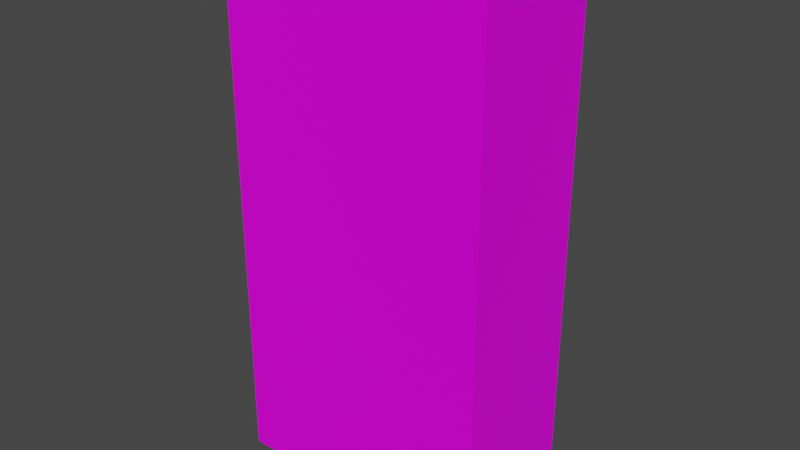 # Source: Locker01.blend  (saved by Blender 3.6.11; exported with 4.5.12 LTS)
import bpy
from mathutils import Matrix  # noqa: F401  (used for matrix-valued properties, if any)

bpy.ops.wm.read_factory_settings(use_empty=True)
scene = bpy.context.scene
scene.name = 'Scene'

# ---- collections
col_collection = bpy.data.collections.new('Collection'); scene.collection.children.link(col_collection)

# ---- images (referenced by path relative to the original .blend; pixels are not part of the script)
import os
ASSET_DIR = os.environ.get("B2B_ASSET_DIR", "")  # directory of the original .blend (textures are referenced by path, not embedded)
HERE = os.path.dirname(os.path.abspath(__file__))  # packed textures are extracted next to this script under _unpacked/

def load_image(name, relpath, width, height, colorspace="sRGB"):
    """Load a texture the original file referenced (path relative to the .blend, or extracted next to this script)."""
    p = next((c for c in (os.path.join(HERE, relpath), os.path.join(ASSET_DIR, relpath)) if relpath and os.path.exists(c)), "")
    if p:
        img = bpy.data.images.load(p, check_existing=True)
        img.name = name
    else:  # same state as the original file: an image datablock whose file is absent (Cycles renders it pink)
        img = bpy.data.images.new(name, width, height)
        img.source = "FILE"
        img.filepath = "//" + (relpath or name)
    img.colorspace_settings.name = colorspace
    return img
img_locker01_a_png_001 = load_image('Locker01_a.png.001', 'Locker01_a.png', 1024, 1024, 'sRGB')

# ---- materials (node trees are filled in below, after node groups)
mat_material = bpy.data.materials.new('Material')
mat_material.alpha_threshold = 0.0
mat_material.use_transparent_shadow = False
mat_material.roughness = 0.5
mat_material.line_color = (0.0, 0.0, 0.0, 1.0)

# ---- material node trees
mat_material.use_nodes = True; mat_material.node_tree.nodes.clear()
_N = mat_material.node_tree.nodes; _L = mat_material.node_tree.links
n0 = _N.new('ShaderNodeOutputMaterial'); n0.name = 'Material Output'; n0.location = (300, 300)
n1 = _N.new('ShaderNodeBsdfPrincipled'); n1.name = 'Principled BSDF'; n1.location = (10, 300)
n1.distribution = 'GGX'
n1.subsurface_method = 'RANDOM_WALK_SKIN'
n1.inputs[3].default_value = 1.45
n1.inputs[13].default_value = 0.2
n1.inputs[27].default_value = (0.0, 0.0, 0.0, 1.0)
n1.inputs[28].default_value = 1.0
n2 = _N.new('ShaderNodeTexImage'); n2.name = 'Image Texture'; n2.location = (-280, 280)
n2.image = img_locker01_a_png_001
n2.interpolation = 'Closest'
_L.new(n1.outputs[0], n0.inputs[0])
_L.new(n2.outputs[0], n1.inputs[0])
n0.is_active_output = True

# ---- world
world_world = bpy.data.worlds.new('World'); scene.world = world_world
world_world.use_nodes = True; world_world.node_tree.nodes.clear()
_N = world_world.node_tree.nodes; _L = world_world.node_tree.links
n0 = _N.new('ShaderNodeOutputWorld'); n0.name = 'World Output'; n0.location = (300, 300)
n1 = _N.new('ShaderNodeBackground'); n1.name = 'Background'; n1.location = (10, 300)
n1.inputs[0].default_value = (0.05088, 0.05088, 0.05088, 1.0)
_L.new(n1.outputs[0], n0.inputs[0])
n0.is_active_output = True
world_world.color = (0.05088, 0.05088, 0.05088)
world_world.use_sun_shadow = False
world_world.sun_shadow_jitter_overblur = 0.0

# ---- meshes
me_cube = bpy.data.meshes.new('Cube')
me_cube.from_pydata([(0.7188, 0.3594, 2.875), (0.7188, 0.3594, 0.0), (0.7188, -0.3594, 2.875), (0.7188, -0.3594, 0.0), (-0.7188, 0.3594, 2.875), (-0.7188, 0.3594, 0.0), (-0.7188, -0.3594, 2.875), (-0.7188, -0.3594, 0.0)], [], [(0, 4, 6, 2), (3, 2, 6, 7), (7, 6, 4, 5), (5, 1, 3, 7), (1, 0, 2, 3), (5, 4, 0, 1)])
_uv = me_cube.uv_layers.new(name='UVMap')
_uv.uv.foreach_set('vector', [0.6667, 0.5, 0.6667, 1.0, 0.5, 1.0, 0.5, 0.5, 0.3264, 0.0, 0.3264, 1.0, 0.0, 1.0, 0.0, 0.0, 0.5, 0.0, 0.5, 1.0, 0.3333, 1.0, 0.3333, 0.0, 0.6667, 1.0, 0.6667, 0.5, 0.5, 0.5, 0.5, 1.0, 0.5, 0.0, 0.5, 1.0, 0.3333, 1.0, 0.3333, 0.0, 0.6667, 0.0, 0.6667, 1.0, 1.0, 1.0, 1.0, 0.0])
me_cube.materials.append(mat_material)
me_cube.use_mirror_vertex_groups = False
me_cube.update()

# ---- objects
ob_locker01a = bpy.data.objects.new('Locker01a', me_cube)

# ---- transforms, parenting, visibility, modifiers, constraints
ob_locker01a.location = (0.0, 0.0, 0.0)
ob_locker01a.lock_rotations_4d = False
ob_locker01a.empty_display_type = 'ARROWS'
ob_locker01a.lineart.crease_threshold = 0.0

# ---- collection membership
col_collection.objects.link(ob_locker01a)

# ---- scene / render settings (as saved in the file)
scene.frame_start = 1; scene.frame_end = 250; scene.frame_set(1)
scene.render.engine = 'BLENDER_EEVEE_NEXT'
scene.cycles.sampling_pattern = 'TABULATED_SOBOL'
scene.view_settings.view_transform = 'Filmic'
bpy.context.view_layer.update()

# ---- added for rendering (the .blend has no active camera and no usable light): camera, sun
cam_auto = bpy.data.cameras.new('AutoCamera')
cam_auto.lens = 50.0
cam_auto.sensor_width = 36.0
cam_auto.clip_end = 1000.0
ob_auto_camera = bpy.data.objects.new('AutoCamera', cam_auto)
scene.collection.objects.link(ob_auto_camera)
ob_auto_camera.location = (3.04744, -3.65692, 3.87545)
ob_auto_camera.rotation_euler = (1.09748, -7.21219e-08, 0.694738)
scene.camera = ob_auto_camera
light_auto_sun = bpy.data.lights.new('AutoSun', 'SUN')
light_auto_sun.energy = 3.0
light_auto_sun.angle = 0.0523599
ob_auto_sun = bpy.data.objects.new('AutoSun', light_auto_sun)
scene.collection.objects.link(ob_auto_sun)
ob_auto_sun.rotation_euler = (0.872665, 0.174533, 0.523599)
bpy.context.view_layer.update()
